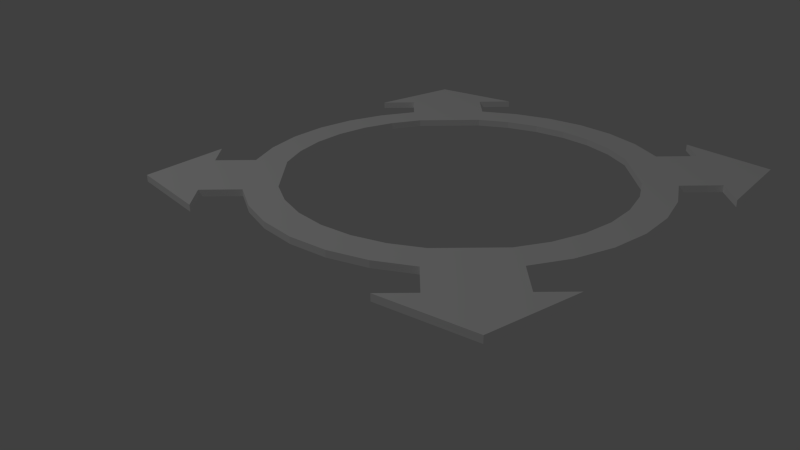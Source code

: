# Source: cursor_3d.blend  (saved by Blender 2.75.0; exported with 4.5.12 LTS)
import bpy
from mathutils import Matrix  # noqa: F401  (used for matrix-valued properties, if any)

bpy.ops.wm.read_factory_settings(use_empty=True)
scene = bpy.context.scene
scene.name = 'Scene'

# ---- collections
col_collection_1 = bpy.data.collections.new('Collection 1'); scene.collection.children.link(col_collection_1)

# ---- materials (node trees are filled in below, after node groups)
mat_material = bpy.data.materials.new('Material')
mat_material.alpha_threshold = 0.0
mat_material.use_transparent_shadow = False
mat_material.diffuse_color = (1.0, 1.0, 1.0, 1.0)
mat_material.roughness = 0.5
mat_material.specular_intensity = 0.0
mat_material.line_color = (0.0, 0.0, 0.0, 1.0)

# ---- material node trees

# ---- world
world_world = bpy.data.worlds.new('World'); scene.world = world_world
world_world.color = (0.05088, 0.05088, 0.05088)
world_world.use_sun_shadow = False
world_world.sun_shadow_jitter_overblur = 0.0
world_world.cycles.sampling_method = 'MANUAL'
world_world.cycles.sample_map_resolution = 256

# ---- cameras
cam_camera = bpy.data.cameras.new('Camera')
cam_camera.clip_end = 100.0
cam_camera.lens = 35.0
cam_camera.sensor_width = 32.0
cam_camera.sensor_height = 18.0
cam_camera.ortho_scale = 7.314
cam_camera.dof.focus_distance = 0.0
cam_camera.dof.aperture_fstop = 128.0

# ---- lights
light_lamp = bpy.data.lights.new('Lamp', 'POINT')
light_lamp.transmission_factor = 0.0
light_lamp.cutoff_distance = 30.0
light_lamp.energy = 100.0
light_lamp.shadow_buffer_clip_start = 1.001
light_lamp.shadow_soft_size = 0.1
light_lamp.shadow_maximum_resolution = 0.006
light_lamp.use_absolute_resolution = True
light_lamp.cycles.use_multiple_importance_sampling = False

# ---- meshes
me_cylinder = bpy.data.meshes.new('Cylinder')
me_cylinder.from_pydata([(0.7752, -0.3211, -0.01655), (-0.6977, -0.4662, -0.01655), (-0.823, -0.1637, 0.01655), (-1.182, -0.1951, 0.01655), (-1.182, 0.3698, 0.01655), (-1.182, -0.3698, 0.01655), (0.3211, 0.7752, 0.01655), (-0.1637, -0.823, 0.01655), (-1.182, 0.3698, -0.01655), (-1.182, -0.3698, -0.01655), (-0.9808, 0.1951, -0.01655), (-0.9808, 0.1951, 0.01655), (-1.182, 0.1951, 0.01655), (-1.182, 0.1951, -0.01655), (-1.182, -0.1951, -0.01655), (-0.1951, -0.9808, 0.01655), (0.3827, 0.9239, 0.01655), (-0.823, 0.1637, 0.01655), (-0.9808, -0.1951, 0.01655), (0.9239, 0.3827, 0.01655), (0.3698, 1.182, 0.01655), (0.3827, -0.9239, 0.01655), (-0.1951, -1.182, 0.01655), (0.3698, -1.182, 0.01655), (0.8315, 0.5556, 0.01655), (0.9239, -0.3827, 0.01655), (-0.9239, 0.3827, -0.01655), (-0.9239, 0.3827, 0.01655), (-0.3698, 1.182, -0.01655), (0.1951, -1.182, -0.01655), (-0.1951, -1.182, -0.01655), (-0.9239, -0.3827, -0.01655), (-0.823, 0.1637, -0.01655), (-0.8315, 0.5556, 0.01655), (0.9239, 0.3827, -0.01655), (-0.3827, 0.9239, -0.01655), (0.1951, -1.182, 0.01655), (-0.3698, -1.182, 0.01655), (-0.3827, 0.9239, 0.01655), (0.5556, -0.8315, -0.01655), (0.3827, 0.9239, -0.01655), (0.1951, 1.182, 0.01655), (0.7071, 0.7071, 0.01655), (-0.7071, 0.7071, -0.01655), (-0.3698, -1.182, -0.01655), (-0.7071, 0.7071, 0.01655), (0.1951, -0.9808, -0.01655), (0.1951, -0.9808, 0.01655), (0.1951, 1.182, -0.01655), (0.6977, -0.4662, 0.01655), (-0.3211, -0.7752, -0.01655), (-0.7752, -0.3211, 0.01655), (0.7752, 0.3211, 0.01655), (0.823, -0.1637, 0.01655), (0.3211, -0.7752, 0.01655), (-0.3211, -0.7752, 0.01655), (0.4662, 0.6977, -0.01655), (-0.4662, -0.6977, 0.01655), (0.6977, 0.4662, 0.01655), (0.7752, -0.3211, 0.01655), (0.6977, -0.4662, -0.01655), (0.5933, -0.5933, 0.01655), (-0.4662, -0.6977, -0.01655), (-0.1637, 0.823, -0.01655), (-0.1637, 0.823, 0.01655), (-0.4662, 0.6977, -0.01655), (-0.7752, 0.3211, -0.01655), (-0.7752, 0.3211, 0.01655), (0.5933, -0.5933, -0.01655), (0.1637, 0.823, -0.01655), (0.5933, 0.5933, -0.01655), (0.1637, 0.823, 0.01655), (-0.823, -0.1637, -0.01655), (-0.7752, -0.3211, -0.01655), (-0.6977, -0.4662, 0.01655), (0.6977, 0.4662, -0.01655), (0.823, -0.1637, -0.01655), (-0.6977, 0.4662, 0.01655), (-0.6977, 0.4662, -0.01655), (0.7752, 0.3211, -0.01655), (0.4662, -0.6977, 0.01655), (-0.3211, 0.7752, -0.01655), (0.4662, 0.6977, 0.01655), (-0.3211, 0.7752, 0.01655), (0.4662, -0.6977, -0.01655), (-0.5933, -0.5933, 0.01655), (0.3211, 0.7752, -0.01655), (-0.4662, 0.6977, 0.01655), (0.3211, -0.7752, -0.01655), (0.5933, 0.5933, 0.01655), (-0.5933, 0.5933, -0.01655), (-0.1637, -0.823, -0.01655), (-0.5933, 0.5933, 0.01655), (0.1637, -0.823, -0.01655), (-0.5933, -0.5933, -0.01655), (0.1637, -0.823, 0.01655), (1.182, -0.1951, 0.01655), (1.182, 0.3698, 0.01655), (1.182, -0.3698, 0.01655), (1.182, 0.3698, -0.01655), (1.182, -0.3698, -0.01655), (0.9808, 0.1951, -0.01655), (0.9808, 0.1951, 0.01655), (1.182, 0.1951, 0.01655), (1.182, 0.1951, -0.01655), (1.182, -0.1951, -0.01655), (0.823, 0.1637, 0.01655), (0.9808, -0.1951, 0.01655), (0.8315, -0.5556, -0.01655), (-0.8315, -0.5556, 0.01655), (-0.9239, -0.3827, 0.01655), (-0.8315, -0.5556, -0.01655), (-0.7071, -0.7071, -0.01655), (0.9808, -0.1951, -0.01655), (0.9239, -0.3827, -0.01655), (0.8315, -0.5556, 0.01655), (-0.8315, 0.5556, -0.01655), (0.823, 0.1637, -0.01655), (0.0, 1.466, 0.01655), (0.0, -1.466, 0.01655), (-0.9808, -0.1951, -0.01655), (0.8315, 0.5556, -0.01655), (0.0, 1.466, -0.01655), (0.0, -1.466, -0.01655), (-1.466, 0.0, 0.01655), (-0.1951, 0.9808, 0.01655), (-0.1951, 1.182, 0.01655), (-0.5556, 0.8315, 0.01655), (-0.5556, 0.8315, -0.01655), (-0.1951, -0.9808, -0.01655), (-0.5556, -0.8315, -0.01655), (0.7071, 0.7071, -0.01655), (0.3698, -1.182, -0.01655), (0.7071, -0.7071, -0.01655), (-0.1951, 1.182, -0.01655), (0.5556, 0.8315, 0.01655), (-0.3827, -0.9239, -0.01655), (0.5556, -0.8315, 0.01655), (-0.3698, 1.182, 0.01655), (-0.3827, -0.9239, 0.01655), (0.5556, 0.8315, -0.01655), (0.3827, -0.9239, -0.01655), (-0.5556, -0.8315, 0.01655), (0.7071, -0.7071, 0.01655), (-0.1951, 0.9808, -0.01655), (0.3698, 1.182, -0.01655), (-0.7071, -0.7071, 0.01655), (0.1951, 0.9808, -0.01655), (0.1951, 0.9808, 0.01655), (-1.466, 0.0, -0.01655), (1.466, 0.0, 0.01655), (1.466, 0.0, -0.01655)], [], [(76, 0, 59, 53), (75, 79, 52, 58), (70, 75, 58, 89), (56, 70, 89, 82), (5, 4, 124), (3, 12, 4, 5), (14, 9, 8, 13), (86, 56, 82, 6), (69, 86, 6, 71), (10, 13, 12, 11), (4, 12, 13, 8), (77, 67, 66, 78), (5, 9, 14, 3), (93, 95, 54, 88), (50, 62, 57, 55), (21, 54, 95, 47), (33, 77, 92, 45), (22, 37, 23, 36), (60, 68, 61, 49), (0, 60, 49, 59), (15, 22, 36, 47), (37, 119, 23), (46, 47, 36, 29), (37, 22, 30, 44), (119, 37, 44, 123), (18, 11, 12, 3), (68, 84, 80, 61), (84, 88, 54, 80), (91, 50, 55, 7), (62, 94, 85, 57), (94, 1, 74, 85), (1, 73, 51, 74), (73, 72, 2, 51), (78, 90, 92, 77), (90, 65, 87, 92), (65, 81, 83, 87), (81, 63, 64, 83), (32, 66, 67, 17), (27, 67, 77, 33), (18, 2, 17, 11), (15, 47, 95, 7), (42, 89, 58, 24), (11, 17, 67, 27), (26, 66, 32, 10), (24, 58, 52, 19), (69, 71, 64, 63), (72, 32, 17, 2), (93, 91, 7, 95), (98, 150, 97), (100, 99, 151), (150, 151, 99, 97), (96, 98, 97, 103), (105, 104, 99, 100), (101, 102, 103, 104), (97, 99, 104, 103), (98, 96, 105, 100), (150, 98, 100, 151), (107, 96, 103, 102), (113, 101, 104, 105), (113, 105, 96, 107), (144, 125, 126, 134), (9, 149, 8), (124, 4, 8, 149), (124, 149, 9, 5), (116, 78, 66, 26), (46, 129, 91, 93), (79, 117, 106, 52), (138, 20, 118), (28, 122, 145), (118, 20, 145, 122), (126, 41, 20, 138), (134, 28, 145, 48), (30, 29, 132, 44), (139, 55, 57, 142), (135, 82, 89, 42), (35, 81, 65, 128), (130, 62, 50, 136), (46, 93, 88, 141), (109, 74, 51, 110), (144, 63, 81, 35), (141, 88, 84, 39), (136, 50, 91, 129), (40, 86, 69, 147), (115, 49, 61, 143), (120, 72, 73, 31), (45, 92, 87, 127), (140, 56, 86, 40), (25, 59, 49, 115), (142, 57, 85, 146), (125, 148, 41, 126), (144, 134, 48, 147), (129, 46, 29, 30), (44, 132, 123), (147, 48, 41, 148), (20, 41, 48, 145), (138, 28, 134, 126), (118, 122, 28, 138), (23, 132, 29, 36), (119, 123, 132, 23), (129, 30, 22, 15), (120, 14, 13, 10), (120, 18, 3, 14), (127, 87, 83, 38), (101, 113, 76, 117), (143, 61, 80, 137), (133, 68, 60, 108), (101, 117, 79, 34), (19, 52, 106, 102), (34, 79, 75, 121), (107, 102, 106, 53), (121, 75, 70, 131), (110, 51, 2, 18), (112, 94, 62, 130), (10, 32, 72, 120), (137, 80, 54, 21), (111, 1, 94, 112), (146, 85, 74, 109), (15, 7, 55, 139), (31, 73, 1, 111), (148, 71, 6, 16), (43, 90, 78, 116), (108, 60, 0, 114), (128, 65, 90, 43), (38, 83, 64, 125), (107, 53, 59, 25), (131, 70, 56, 140), (16, 6, 82, 135), (144, 147, 69, 63), (114, 0, 76, 113), (148, 125, 64, 71), (39, 84, 68, 133), (106, 117, 76, 53), (141, 21, 47, 46), (39, 137, 21, 141), (39, 133, 143, 137), (108, 115, 143, 133), (114, 25, 115, 108), (107, 25, 114, 113), (136, 129, 15, 139), (130, 136, 139, 142), (130, 142, 146, 112), (111, 112, 146, 109), (31, 111, 109, 110), (18, 120, 31, 110), (40, 147, 148, 16), (140, 40, 16, 135), (140, 135, 42, 131), (121, 131, 42, 24), (34, 121, 24, 19), (102, 101, 34, 19), (35, 38, 125, 144), (128, 127, 38, 35), (128, 43, 45, 127), (116, 33, 45, 43), (26, 27, 33, 116), (11, 27, 26, 10)])
me_cylinder.materials.append(mat_material)
me_cylinder.use_remesh_preserve_volume = False
me_cylinder.use_remesh_preserve_attributes = False
me_cylinder.use_mirror_vertex_groups = False
me_cylinder.update()

# ---- objects
ob_cylinder = bpy.data.objects.new('Cylinder', me_cylinder)
ob_lamp = bpy.data.objects.new('Lamp', light_lamp)
ob_camera = bpy.data.objects.new('Camera', cam_camera)

# ---- transforms, parenting, visibility, modifiers, constraints
ob_cylinder.location = (0.0, 0.0, 0.0)
ob_cylinder.lineart.crease_threshold = 0.0
ob_lamp.location = (4.076, 1.005, 5.904)
ob_lamp.rotation_euler = (0.6503, 0.05522, 1.866)
ob_lamp.lock_rotations_4d = False
ob_lamp.empty_display_type = 'ARROWS'
ob_lamp.color = (0.0, 0.0, 0.0, 0.0)
ob_lamp.lineart.crease_threshold = 0.0
ob_camera.location = (0.2385, 3.86, 1.47)
ob_camera.rotation_euler = (1.151, 0.01087, -3.137)
ob_camera.lock_rotations_4d = False
ob_camera.empty_display_type = 'ARROWS'
ob_camera.color = (0.0, 0.0, 0.0, 0.0)
ob_camera.display_type = 'WIRE'
ob_camera.lineart.crease_threshold = 0.0

# ---- collection membership
col_collection_1.objects.link(ob_cylinder)
col_collection_1.objects.link(ob_lamp)
col_collection_1.objects.link(ob_camera)

# ---- scene / render settings (as saved in the file)
scene.camera = ob_camera
scene.frame_start = 1; scene.frame_end = 250; scene.frame_set(1)
scene.render.engine = 'BLENDER_EEVEE_NEXT'
scene.render.resolution_percentage = 50
scene.render.dither_intensity = 0.0
scene.cycles.use_denoising = False
scene.cycles.samples = 10
scene.cycles.sampling_pattern = 'TABULATED_SOBOL'
scene.cycles.light_sampling_threshold = 0.0
scene.cycles.use_adaptive_sampling = False
scene.cycles.use_light_tree = False
scene.cycles.blur_glossy = 0.0
scene.cycles.pixel_filter_type = 'GAUSSIAN'
scene.cycles.sample_clamp_indirect = 0.0
scene.view_settings.view_transform = 'Standard'
bpy.context.view_layer.update()

